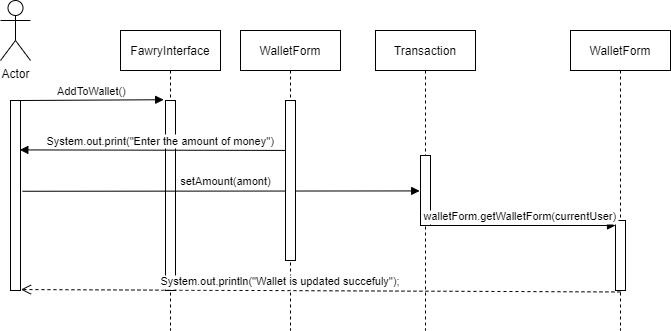

The diagram above was exported from draw.io. Its source (the exported page's mxGraphModel, read from the mxfile embedded in the PNG):
<mxGraphModel dx="950" dy="431" grid="1" gridSize="10" guides="1" tooltips="1" connect="1" arrows="1" fold="1" page="1" pageScale="1" pageWidth="850" pageHeight="1100" math="0" shadow="0">
  <root>
    <mxCell id="0" />
    <mxCell id="1" parent="0" />
    <mxCell id="3nuBFxr9cyL0pnOWT2aG-1" value="FawryInterface" style="shape=umlLifeline;perimeter=lifelinePerimeter;container=1;collapsible=0;recursiveResize=0;rounded=0;shadow=0;strokeWidth=1;" parent="1" vertex="1">
      <mxGeometry x="170" y="70" width="100" height="300" as="geometry" />
    </mxCell>
    <mxCell id="3nuBFxr9cyL0pnOWT2aG-2" value="" style="points=[];perimeter=orthogonalPerimeter;rounded=0;shadow=0;strokeWidth=1;" parent="3nuBFxr9cyL0pnOWT2aG-1" vertex="1">
      <mxGeometry x="45" y="70" width="10" height="190" as="geometry" />
    </mxCell>
    <mxCell id="IwNxZuchzeyVkOaFf5ia-4" value="AddToWallet()" style="verticalAlign=bottom;endArrow=block;shadow=0;strokeWidth=1;entryX=-0.186;entryY=-0.004;entryDx=0;entryDy=0;entryPerimeter=0;" edge="1" parent="3nuBFxr9cyL0pnOWT2aG-1" target="3nuBFxr9cyL0pnOWT2aG-2">
      <mxGeometry relative="1" as="geometry">
        <mxPoint x="-100" y="70" as="sourcePoint" />
        <mxPoint x="30" y="70" as="targetPoint" />
      </mxGeometry>
    </mxCell>
    <mxCell id="IwNxZuchzeyVkOaFf5ia-5" value="setAmount(amont) " style="verticalAlign=bottom;endArrow=block;shadow=0;strokeWidth=1;entryX=-0.083;entryY=0.506;entryDx=0;entryDy=0;entryPerimeter=0;" edge="1" parent="3nuBFxr9cyL0pnOWT2aG-1" target="IwNxZuchzeyVkOaFf5ia-7">
      <mxGeometry x="0.0339" y="1" relative="1" as="geometry">
        <mxPoint x="-98.14" y="160.76" as="sourcePoint" />
        <mxPoint x="45" y="160" as="targetPoint" />
        <mxPoint as="offset" />
      </mxGeometry>
    </mxCell>
    <mxCell id="3nuBFxr9cyL0pnOWT2aG-5" value="WalletForm" style="shape=umlLifeline;perimeter=lifelinePerimeter;container=1;collapsible=0;recursiveResize=0;rounded=0;shadow=0;strokeWidth=1;" parent="1" vertex="1">
      <mxGeometry x="290" y="70" width="100" height="300" as="geometry" />
    </mxCell>
    <mxCell id="3nuBFxr9cyL0pnOWT2aG-6" value="" style="points=[];perimeter=orthogonalPerimeter;rounded=0;shadow=0;strokeWidth=1;" parent="3nuBFxr9cyL0pnOWT2aG-5" vertex="1">
      <mxGeometry x="45" y="70" width="10" height="160" as="geometry" />
    </mxCell>
    <mxCell id="3nuBFxr9cyL0pnOWT2aG-7" value="System.out.println(&quot;Wallet is updated succefuly&quot;);" style="verticalAlign=bottom;endArrow=open;dashed=1;endSize=8;exitX=0.495;exitY=1.021;shadow=0;strokeWidth=1;exitDx=0;exitDy=0;exitPerimeter=0;entryX=1.043;entryY=0.995;entryDx=0;entryDy=0;entryPerimeter=0;" parent="1" source="IwNxZuchzeyVkOaFf5ia-9" target="IwNxZuchzeyVkOaFf5ia-3" edge="1">
      <mxGeometry x="0.1341" relative="1" as="geometry">
        <mxPoint x="250" y="330" as="targetPoint" />
        <mxPoint as="offset" />
      </mxGeometry>
    </mxCell>
    <mxCell id="3nuBFxr9cyL0pnOWT2aG-9" value="System.out.print(&quot;Enter the amount of money&quot;)" style="verticalAlign=bottom;endArrow=block;shadow=0;strokeWidth=1;entryX=0.933;entryY=0.26;entryDx=0;entryDy=0;entryPerimeter=0;exitX=-0.026;exitY=0.312;exitDx=0;exitDy=0;exitPerimeter=0;" parent="1" source="3nuBFxr9cyL0pnOWT2aG-6" target="IwNxZuchzeyVkOaFf5ia-3" edge="1">
      <mxGeometry x="-0.06" relative="1" as="geometry">
        <mxPoint x="330" y="200" as="sourcePoint" />
        <mxPoint x="250" y="160" as="targetPoint" />
        <Array as="points" />
        <mxPoint as="offset" />
      </mxGeometry>
    </mxCell>
    <mxCell id="IwNxZuchzeyVkOaFf5ia-1" value="Actor" style="shape=umlActor;verticalLabelPosition=bottom;verticalAlign=top;html=1;outlineConnect=0;" vertex="1" parent="1">
      <mxGeometry x="50" y="40" width="30" height="60" as="geometry" />
    </mxCell>
    <mxCell id="IwNxZuchzeyVkOaFf5ia-3" value="" style="points=[];perimeter=orthogonalPerimeter;rounded=0;shadow=0;strokeWidth=1;" vertex="1" parent="1">
      <mxGeometry x="60" y="140" width="10" height="190" as="geometry" />
    </mxCell>
    <mxCell id="IwNxZuchzeyVkOaFf5ia-6" value="Transaction" style="shape=umlLifeline;perimeter=lifelinePerimeter;container=1;collapsible=0;recursiveResize=0;rounded=0;shadow=0;strokeWidth=1;" vertex="1" parent="1">
      <mxGeometry x="425" y="70" width="100" height="300" as="geometry" />
    </mxCell>
    <mxCell id="IwNxZuchzeyVkOaFf5ia-7" value="" style="points=[];perimeter=orthogonalPerimeter;rounded=0;shadow=0;strokeWidth=1;" vertex="1" parent="IwNxZuchzeyVkOaFf5ia-6">
      <mxGeometry x="45" y="125" width="10" height="70" as="geometry" />
    </mxCell>
    <mxCell id="IwNxZuchzeyVkOaFf5ia-8" value="WalletForm" style="shape=umlLifeline;perimeter=lifelinePerimeter;container=1;collapsible=0;recursiveResize=0;rounded=0;shadow=0;strokeWidth=1;" vertex="1" parent="1">
      <mxGeometry x="620" y="70" width="100" height="300" as="geometry" />
    </mxCell>
    <mxCell id="IwNxZuchzeyVkOaFf5ia-9" value="" style="points=[];perimeter=orthogonalPerimeter;rounded=0;shadow=0;strokeWidth=1;" vertex="1" parent="IwNxZuchzeyVkOaFf5ia-8">
      <mxGeometry x="45" y="190" width="10" height="70" as="geometry" />
    </mxCell>
    <mxCell id="IwNxZuchzeyVkOaFf5ia-10" value="walletForm.getWalletForm(currentUser)" style="verticalAlign=bottom;endArrow=block;shadow=0;strokeWidth=1;entryX=-0.186;entryY=-0.004;entryDx=0;entryDy=0;entryPerimeter=0;" edge="1" parent="IwNxZuchzeyVkOaFf5ia-8" source="IwNxZuchzeyVkOaFf5ia-6">
      <mxGeometry x="0.0004" relative="1" as="geometry">
        <mxPoint x="-98.13999999999999" y="195.76" as="sourcePoint" />
        <mxPoint x="45.000000000000114" y="195" as="targetPoint" />
        <mxPoint as="offset" />
      </mxGeometry>
    </mxCell>
  </root>
</mxGraphModel>